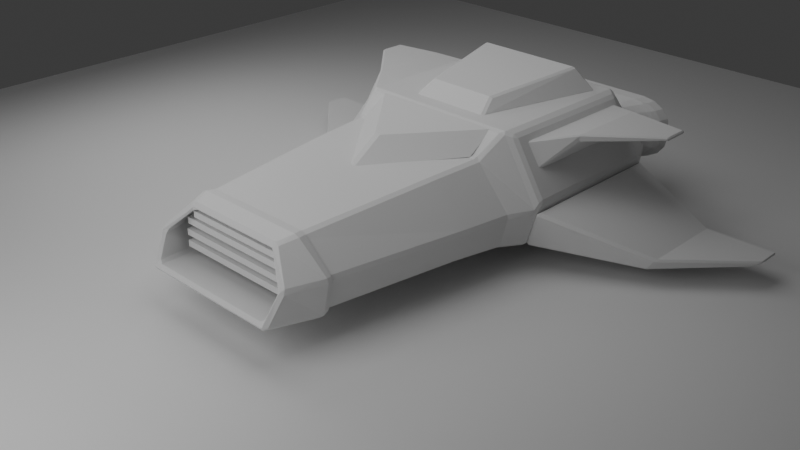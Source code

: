 # Source: final-model.blend  (saved by Blender 4.4.30; exported with 4.5.12 LTS)
import bpy
from mathutils import Matrix  # noqa: F401  (used for matrix-valued properties, if any)

bpy.ops.wm.read_factory_settings(use_empty=True)
scene = bpy.context.scene
scene.name = 'Scene'

# ---- collections
col_defaults = bpy.data.collections.new('defaults'); scene.collection.children.link(col_defaults)
col_collection = bpy.data.collections.new('Collection'); scene.collection.children.link(col_collection)

# ---- materials (node trees are filled in below, after node groups)
mat_material = bpy.data.materials.new('Material')
mat_material.alpha_threshold = 0.0
mat_material.roughness = 0.5
mat_material.line_color = (0.0, 0.0, 0.0, 1.0)

# ---- material node trees
mat_material.use_nodes = True; mat_material.node_tree.nodes.clear()
_N = mat_material.node_tree.nodes; _L = mat_material.node_tree.links
n0 = _N.new('ShaderNodeOutputMaterial'); n0.name = 'Material Output'; n0.location = (300, 300)
n1 = _N.new('ShaderNodeBsdfPrincipled'); n1.name = 'Principled BSDF'; n1.location = (10, 300)
n1.inputs[3].default_value = 1.45
_L.new(n1.outputs[0], n0.inputs[0])
n0.is_active_output = True

# ---- world
world_world = bpy.data.worlds.new('World'); scene.world = world_world
world_world.use_nodes = True; world_world.node_tree.nodes.clear()
_N = world_world.node_tree.nodes; _L = world_world.node_tree.links
n0 = _N.new('ShaderNodeOutputWorld'); n0.name = 'World Output'; n0.location = (300, 300)
n1 = _N.new('ShaderNodeBackground'); n1.name = 'Background'; n1.location = (10, 300)
n1.inputs[0].default_value = (0.05088, 0.05088, 0.05088, 1.0)
_L.new(n1.outputs[0], n0.inputs[0])
n0.is_active_output = True
world_world.color = (0.05088, 0.05088, 0.05088)
world_world.sun_shadow_jitter_overblur = 0.0

# ---- cameras
cam_camera_001 = bpy.data.cameras.new('Camera.001')
cam_camera_001.shift_y = 0.09

# ---- lights
light_area = bpy.data.lights.new('Area', 'AREA')
light_area.energy = 800.0
light_area.size = 1.0
light_area.size_y = 1.0
light_area_001 = bpy.data.lights.new('Area.001', 'AREA')
light_area_001.energy = 1000.0
light_area_001.size = 1.0
light_area_001.size_y = 1.0
light_area_003 = bpy.data.lights.new('Area.003', 'AREA')
light_area_003.energy = 1000.0
light_area_003.size = 1.0
light_area_003.size_y = 1.0

# ---- meshes
me_plane = bpy.data.meshes.new('Plane')
me_plane.from_pydata([(-1.0, -1.0, 0.0), (1.0, -1.0, 0.0), (-1.0, 1.0, 0.0), (1.0, 1.0, 0.0)], [], [(0, 1, 3, 2)])
_uv = me_plane.uv_layers.new(name='UVMap')
_uv.uv.foreach_set('vector', [0.0, 0.0, 1.0, 0.0, 1.0, 1.0, 0.0, 1.0])
me_plane.update()
me_cube = bpy.data.meshes.new('Cube')
me_cube.from_pydata([(2.805, -0.738, 1.272), (3.88, -0.738, -1.634), (2.661, -2.646, 1.197), (3.681, -2.646, -1.512), (-2.805, -0.738, 1.272), (-3.881, -0.738, -1.634), (-2.661, -2.646, 1.197), (-3.681, -2.646, -1.512), (4.235, -0.738, -0.357), (-4.018, -2.646, -0.3366), (4.017, -2.646, -0.3366), (-4.236, -0.738, -0.357), (-3.256, -8.076, -0.2652), (-2.156, -8.076, 0.8666), (3.255, -8.076, -0.2652), (2.982, -8.076, -1.484), (2.156, -8.076, 0.8666), (-2.983, -8.076, -1.484), (3.39, 7.351, -0.9192), (-3.391, 7.351, -0.9192), (4.05, 7.351, -0.3069), (-4.05, 7.351, -0.3069), (-2.683, 7.351, 1.098), (2.682, 7.351, 1.098), (4.213, 0.2223, -1.757), (-4.214, 0.2223, -1.757), (4.65, 0.4648, -0.1076), (-4.647, 0.4648, -0.09067), (-3.357, 0.4648, 1.922), (3.36, 0.4648, 1.905), (-3.308, 6.114, 1.889), (4.138, 6.357, -1.76), (-4.139, 6.357, -1.76), (4.575, 6.114, -0.1006), (-4.572, 6.114, -0.08361), (3.31, 6.114, 1.872), (-2.651, -6.917, -0.2965), (-1.821, -6.552, 0.4984), (2.651, -6.917, -0.2965), (2.469, -7.099, -1.159), (1.82, -6.552, 0.4984), (-2.469, -7.099, -1.159), (3.046, 0.2223, 2.031), (4.599, 0.2223, -0.3911), (-3.046, 0.2223, 2.031), (-4.599, 0.2223, -0.3911), (-2.992, 6.357, 1.996), (2.991, 6.357, 1.996), (4.517, 6.357, -0.3834), (-4.517, 6.357, -0.3834)], [], [(0, 4, 6, 2), (6, 9, 12, 13), (9, 6, 4, 11), (5, 1, 3, 7), (8, 0, 2, 10), (11, 4, 44, 45), (1, 5, 25, 24), (1, 8, 10, 3), (7, 9, 11, 5), (10, 2, 16, 14), (7, 3, 15, 17), (2, 6, 13, 16), (3, 10, 14, 15), (9, 7, 17, 12), (21, 22, 23, 20), (19, 21, 20, 18), (21, 19, 32, 49), (22, 21, 49, 46), (4, 0, 42, 44), (18, 20, 48, 31), (43, 24, 31, 48), (27, 28, 30, 34), (25, 45, 49, 32), (29, 26, 33, 35), (24, 25, 32, 31), (44, 42, 47, 46), (5, 11, 45, 25), (23, 22, 46, 47), (0, 8, 43, 42), (8, 1, 24, 43), (19, 18, 31, 32), (20, 23, 47, 48), (36, 41, 39, 38, 40, 37), (26, 29, 42, 43), (28, 27, 45, 44), (30, 28, 44, 46), (35, 33, 48, 47), (34, 30, 46, 49), (27, 34, 49, 45), (33, 26, 43, 48), (29, 35, 47, 42)])
_uv = me_cube.uv_layers.new(name='UVMap')
_uv.uv.foreach_set('vector', [0.625, 0.5, 0.875, 0.5, 0.875, 0.75, 0.625, 0.75, 0.625, 0.0, 0.4617, 0.0, 0.4617, 0.0, 0.625, 0.0, 0.4617, 0.0, 0.625, 0.0, 0.625, 0.25, 0.4617, 0.25, 0.125, 0.5, 0.375, 0.5, 0.375, 0.75, 0.125, 0.75, 0.4617, 0.5, 0.625, 0.5, 0.625, 0.75, 0.4617, 0.75, 0.4617, 0.25, 0.625, 0.25, 0.625, 0.25, 0.4617, 0.25, 0.375, 0.5, 0.125, 0.5, 0.125, 0.5, 0.375, 0.5, 0.375, 0.5, 0.4617, 0.5, 0.4617, 0.75, 0.375, 0.75, 0.375, 0.0, 0.4617, 0.0, 0.4617, 0.25, 0.375, 0.25, 0.4617, 0.75, 0.625, 0.75, 0.625, 0.75, 0.4617, 0.75, 0.125, 0.75, 0.375, 0.75, 0.375, 0.75, 0.125, 0.75, 0.625, 0.75, 0.875, 0.75, 0.875, 0.75, 0.625, 0.75, 0.375, 0.75, 0.4617, 0.75, 0.4617, 0.75, 0.375, 0.75, 0.4617, 0.0, 0.375, 0.0, 0.375, 0.0, 0.4617, 0.0, 0.4617, 0.25, 0.625, 0.25, 0.625, 0.5, 0.4617, 0.5, 0.375, 0.25, 0.4617, 0.25, 0.4617, 0.5, 0.375, 0.5, 0.4617, 0.25, 0.375, 0.25, 0.375, 0.25, 0.4617, 0.25, 0.625, 0.25, 0.4617, 0.25, 0.4617, 0.25, 0.625, 0.25, 0.875, 0.5, 0.625, 0.5, 0.625, 0.5, 0.875, 0.5, 0.375, 0.5, 0.4617, 0.5, 0.4617, 0.5, 0.375, 0.5, 0.4617, 0.5, 0.375, 0.5, 0.375, 0.5, 0.4617, 0.5, 0.4755, 0.25, 0.6112, 0.25, 0.611, 0.25, 0.4757, 0.25, 0.375, 0.25, 0.4617, 0.25, 0.4617, 0.25, 0.375, 0.25, 0.6112, 0.5, 0.4755, 0.5, 0.4757, 0.5, 0.611, 0.5, 0.375, 0.5, 0.125, 0.5, 0.125, 0.5, 0.375, 0.5, 0.875, 0.5, 0.625, 0.5, 0.625, 0.5, 0.875, 0.5, 0.375, 0.25, 0.4617, 0.25, 0.4617, 0.25, 0.375, 0.25, 0.625, 0.5, 0.625, 0.25, 0.625, 0.25, 0.625, 0.5, 0.625, 0.5, 0.4617, 0.5, 0.4617, 0.5, 0.625, 0.5, 0.4617, 0.5, 0.375, 0.5, 0.375, 0.5, 0.4617, 0.5, 0.375, 0.25, 0.375, 0.5, 0.375, 0.5, 0.375, 0.25, 0.4617, 0.5, 0.625, 0.5, 0.625, 0.5, 0.4617, 0.5, 0.4886, 0.08612, 0.4009, 0.04721, 0.3964, 0.7282, 0.4672, 0.7391, 0.6031, 0.7348, 0.8011, 0.6541, 0.4755, 0.5, 0.6112, 0.5, 0.625, 0.5, 0.4617, 0.5, 0.6112, 0.25, 0.4755, 0.25, 0.4617, 0.25, 0.625, 0.25, 0.611, 0.25, 0.6112, 0.25, 0.625, 0.25, 0.625, 0.25, 0.611, 0.5, 0.4757, 0.5, 0.4617, 0.5, 0.625, 0.5, 0.4757, 0.25, 0.611, 0.25, 0.625, 0.25, 0.4617, 0.25, 0.4755, 0.25, 0.4757, 0.25, 0.4617, 0.25, 0.4617, 0.25, 0.4757, 0.5, 0.4755, 0.5, 0.4617, 0.5, 0.4617, 0.5, 0.6112, 0.5, 0.611, 0.5, 0.625, 0.5, 0.625, 0.5])
me_cube.materials.append(mat_material)
me_cube.use_mirror_vertex_groups = False
me_cube.update()
me_cube_001 = bpy.data.meshes.new('Cube.001')
me_cube_001.from_pydata([(-9.681, 1.827, 6.794), (-8.128, 1.827, 9.217), (-8.074, 7.723, 9.181), (-9.599, 7.723, 6.802), (-11.41, 3.766, 9.614), (-11.46, 3.766, 8.999), (-11.37, 7.178, 9.605), (-11.4, 7.178, 9.001), (-16.38, 6.105, 9.307), (-16.43, 6.105, 8.999), (-16.34, 7.178, 9.298), (-16.37, 7.178, 9.001)], [], [(0, 3, 2, 1), (6, 7, 11, 10), (3, 0, 5, 7), (1, 2, 6, 4), (2, 3, 7, 6), (0, 1, 4, 5), (9, 8, 10, 11), (5, 4, 8, 9), (7, 5, 9, 11), (4, 6, 10, 8)])
_uv = me_cube_001.uv_layers.new(name='UVMap')
_uv.uv.foreach_set('vector', [0.4617, 0.25, 0.4617, 0.25, 0.625, 0.25, 0.625, 0.25, 0.625, 0.25, 0.4617, 0.25, 0.4617, 0.25, 0.625, 0.25, 0.4617, 0.25, 0.4617, 0.25, 0.4617, 0.25, 0.4617, 0.25, 0.625, 0.25, 0.625, 0.25, 0.625, 0.25, 0.625, 0.25, 0.625, 0.25, 0.4617, 0.25, 0.4617, 0.25, 0.625, 0.25, 0.4617, 0.25, 0.625, 0.25, 0.625, 0.25, 0.4617, 0.25, 0.4617, 0.25, 0.625, 0.25, 0.625, 0.25, 0.4617, 0.25, 0.4617, 0.25, 0.625, 0.25, 0.625, 0.25, 0.4617, 0.25, 0.4617, 0.25, 0.4617, 0.25, 0.4617, 0.25, 0.4617, 0.25, 0.625, 0.25, 0.625, 0.25, 0.625, 0.25, 0.625, 0.25])
me_cube_001.materials.append(mat_material)
me_cube_001.use_mirror_vertex_groups = False
me_cube_001.update()
me_cube_002 = bpy.data.meshes.new('Cube.002')
me_cube_002.from_pydata([(-2.196, -3.465, -0.4063), (2.196, -3.465, -0.4063), (-3.405, 3.351, -0.2419), (3.405, 3.351, -0.2419), (-1.904, -2.461, 0.3005), (1.904, -2.461, 0.3005), (-2.815, 2.866, 0.6241), (2.815, 2.866, 0.6241), (-3.817, 3.465, -0.4462), (3.817, 3.465, -0.4462), (-2.949, 2.751, 0.8284), (2.949, 2.751, 0.8284), (-3.405, 2.577, -0.2419), (3.405, 2.577, -0.2419), (-2.815, 2.092, 0.6241), (2.815, 2.092, 0.6241)], [], [(0, 8, 9, 1), (4, 5, 11, 10), (0, 1, 5, 4), (1, 9, 11, 5), (8, 0, 4, 10), (2, 6, 14, 12), (2, 3, 9, 8), (7, 6, 10, 11), (3, 7, 11, 9), (6, 2, 8, 10), (13, 12, 14, 15), (6, 7, 15, 14), (7, 3, 13, 15), (3, 2, 12, 13)])
_uv = me_cube_002.uv_layers.new(name='UVMap')
_uv.uv.foreach_set('vector', [0.875, 0.5, 0.875, 0.5, 0.625, 0.5, 0.625, 0.5, 0.875, 0.5, 0.625, 0.5, 0.625, 0.5, 0.875, 0.5, 0.875, 0.5, 0.625, 0.5, 0.625, 0.5, 0.875, 0.5, 0.625, 0.5, 0.625, 0.5, 0.625, 0.5, 0.625, 0.5, 0.875, 0.5, 0.875, 0.5, 0.875, 0.5, 0.875, 0.5, 0.8657, 0.5, 0.8649, 0.5, 0.8649, 0.5, 0.8657, 0.5, 0.8657, 0.5, 0.6343, 0.5, 0.625, 0.5, 0.875, 0.5, 0.6351, 0.5, 0.8649, 0.5, 0.875, 0.5, 0.625, 0.5, 0.6343, 0.5, 0.6351, 0.5, 0.625, 0.5, 0.625, 0.5, 0.8649, 0.5, 0.8657, 0.5, 0.875, 0.5, 0.875, 0.5, 0.6343, 0.5, 0.8657, 0.5, 0.8649, 0.5, 0.6351, 0.5, 0.8649, 0.5, 0.6351, 0.5, 0.6351, 0.5, 0.8649, 0.5, 0.6351, 0.5, 0.6343, 0.5, 0.6343, 0.5, 0.6351, 0.5, 0.6343, 0.5, 0.8657, 0.5, 0.8657, 0.5, 0.6343, 0.5])
me_cube_002.materials.append(mat_material)
me_cube_002.use_mirror_vertex_groups = False
me_cube_002.update()
me_cube_005 = bpy.data.meshes.new('Cube.005')
me_cube_005.from_pydata([(-0.1037, -2.335, -1.675), (-0.1091, -1.173, 1.269), (-2.526, 0.6271, -1.0), (-2.526, 1.648, 1.612), (0.1037, -2.335, -1.675), (0.1091, -1.173, 1.269), (2.526, 0.6271, -1.0), (2.526, 1.648, 1.612)], [], [(0, 1, 3, 2), (2, 3, 7, 6), (6, 7, 5, 4), (4, 5, 1, 0), (2, 6, 4, 0), (7, 3, 1, 5)])
_uv = me_cube_005.uv_layers.new(name='UVMap')
_uv.uv.foreach_set('vector', [0.375, 0.0, 0.625, 0.0, 0.625, 0.25, 0.375, 0.25, 0.375, 0.25, 0.625, 0.25, 0.625, 0.5, 0.375, 0.5, 0.375, 0.5, 0.625, 0.5, 0.625, 0.75, 0.375, 0.75, 0.375, 0.75, 0.625, 0.75, 0.625, 1.0, 0.375, 1.0, 0.125, 0.5, 0.375, 0.5, 0.375, 0.75, 0.125, 0.75, 0.625, 0.5, 0.875, 0.5, 0.875, 0.75, 0.625, 0.75])
me_cube_005.update()
me_cube_007 = bpy.data.meshes.new('Cube.007')
me_cube_007.from_pydata([(-3.283, -1.523, -0.3416), (-2.387, -1.523, -1.077), (-3.214, -1.523, -0.6232), (-3.02, -1.523, -0.8619), (-2.73, -1.523, -1.021), (-2.387, -1.523, 0.6634), (-3.283, -1.523, -0.07248), (-2.73, -1.523, 0.6074), (-3.02, -1.523, 0.4479), (-3.214, -1.523, 0.2091), (-3.211, -0.5469, -1.09), (-4.152, -0.5469, -0.354), (-3.602, -0.5469, -1.026), (-3.9, -0.5469, -0.8626), (-4.084, -0.5469, -0.636), (-4.152, -0.5469, -0.06005), (-3.211, -0.5469, 0.6761), (-4.084, -0.5469, 0.222), (-3.9, -0.5469, 0.4485), (-3.602, -0.5469, 0.6123), (2.387, -1.523, -1.077), (3.283, -1.523, -0.3416), (2.73, -1.523, -1.021), (3.02, -1.523, -0.8619), (3.214, -1.523, -0.6232), (3.283, -1.523, -0.07248), (2.387, -1.523, 0.6634), (3.214, -1.523, 0.2091), (3.02, -1.523, 0.4479), (2.73, -1.523, 0.6074), (4.152, -0.5469, -0.354), (3.211, -0.5469, -1.09), (4.084, -0.5469, -0.636), (3.9, -0.5469, -0.8626), (3.602, -0.5469, -1.026), (3.211, -0.5469, 0.6761), (4.152, -0.5469, -0.06005), (3.602, -0.5469, 0.6123), (3.9, -0.5469, 0.4485), (4.084, -0.5469, 0.222), (-3.7, -0.5469, -1.311), (-3.235, -0.5469, -1.387), (-4.093, -0.5469, -1.095), (-4.356, -0.5469, -0.771), (-4.449, -0.5469, -0.3894), (-3.235, -0.5469, 0.9726), (-3.7, -0.5469, 0.8967), (-4.093, -0.5469, 0.6805), (-4.356, -0.5469, 0.357), (-4.449, -0.5469, -0.02468), (3.235, -0.5469, -1.387), (3.7, -0.5469, -1.311), (4.093, -0.5469, -1.095), (4.356, -0.5469, -0.771), (4.449, -0.5469, -0.3894), (3.7, -0.5469, 0.8967), (3.235, -0.5469, 0.9726), (4.093, -0.5469, 0.6805), (4.356, -0.5469, 0.357), (4.449, -0.5469, -0.02468), (-3.152, -1.128, -0.9241), (-2.81, -1.128, -0.9799), (-3.413, -1.128, -0.7807), (-3.574, -1.128, -0.5825), (-3.634, -1.128, -0.3356), (-2.81, -1.128, 0.5659), (-3.152, -1.128, 0.51), (-3.413, -1.128, 0.3667), (-3.574, -1.128, 0.1685), (-3.634, -1.128, -0.07839), (2.81, -1.128, -0.9799), (3.152, -1.128, -0.9241), (3.413, -1.128, -0.7807), (3.574, -1.128, -0.5825), (3.634, -1.128, -0.3356), (3.152, -1.128, 0.51), (2.81, -1.128, 0.5659), (3.413, -1.128, 0.3667), (3.574, -1.128, 0.1685), (3.634, -1.128, -0.07839), (-3.083, -1.035, -1.331), (-3.525, -1.035, -1.259), (-3.9, -1.035, -1.053), (-4.151, -1.035, -0.7444), (-4.239, -1.035, -0.3808), (-3.083, -1.035, 0.9169), (-3.525, -1.035, 0.8446), (-3.9, -1.035, 0.6386), (-4.151, -1.035, 0.3303), (-4.239, -1.035, -0.03329), (3.083, -1.035, -1.331), (3.525, -1.035, -1.259), (3.9, -1.035, -1.053), (4.151, -1.035, -0.7444), (4.239, -1.035, -0.3808), (3.083, -1.035, 0.9169), (3.525, -1.035, 0.8446), (3.9, -1.035, 0.6386), (4.151, -1.035, 0.3303), (4.239, -1.035, -0.03329), (-3.152, -1.128, -0.9241), (-2.81, -1.128, -0.9799), (-3.413, -1.128, -0.7807), (-3.574, -1.128, -0.5825), (-3.634, -1.128, -0.3356), (-2.81, -1.128, 0.5659), (-3.152, -1.128, 0.51), (-3.413, -1.128, 0.3667), (-3.574, -1.128, 0.1685), (-3.634, -1.128, -0.07839), (2.81, -1.128, -0.9799), (3.152, -1.128, -0.9241), (3.413, -1.128, -0.7807), (3.574, -1.128, -0.5825), (3.634, -1.128, -0.3356), (3.152, -1.128, 0.51), (2.81, -1.128, 0.5659), (3.413, -1.128, 0.3667), (3.574, -1.128, 0.1685), (3.634, -1.128, -0.07839)], [], [(20, 22, 23, 24, 21, 25, 27, 28, 29, 26, 5, 7, 8, 9, 6, 0, 2, 3, 4, 1), (94, 99, 25, 21), (95, 85, 5, 26), (84, 89, 49, 44), (36, 30, 74, 79), (80, 1, 4, 81), (81, 4, 3, 82), (82, 3, 2, 83), (83, 2, 0, 84), (85, 45, 46, 86), (86, 46, 47, 87), (87, 47, 48, 88), (88, 48, 49, 89), (90, 50, 51, 91), (91, 51, 52, 92), (92, 52, 53, 93), (93, 53, 54, 94), (95, 26, 29, 96), (96, 29, 28, 97), (97, 28, 27, 98), (98, 27, 25, 99), (80, 90, 20, 1), (12, 10, 41, 40), (13, 12, 40, 42), (14, 13, 42, 43), (11, 14, 43, 44), (16, 19, 46, 45), (19, 18, 47, 46), (18, 17, 48, 47), (17, 15, 49, 48), (31, 34, 51, 50), (34, 33, 52, 51), (33, 32, 53, 52), (32, 30, 54, 53), (37, 35, 56, 55), (38, 37, 55, 57), (39, 38, 57, 58), (36, 39, 58, 59), (10, 31, 50, 41), (15, 11, 44, 49), (35, 16, 45, 56), (30, 36, 59, 54), (61, 60, 62, 63, 64, 69, 68, 67, 66, 65, 76, 75, 77, 78, 79, 74, 73, 72, 71, 70), (35, 37, 75, 76), (18, 19, 66, 67), (37, 38, 77, 75), (17, 18, 67, 68), (38, 39, 78, 77), (15, 17, 68, 69), (10, 12, 60, 61), (39, 36, 79, 78), (34, 31, 70, 71), (12, 13, 62, 60), (31, 10, 61, 70), (33, 34, 71, 72), (13, 14, 63, 62), (11, 15, 69, 64), (32, 33, 72, 73), (14, 11, 64, 63), (16, 35, 76, 65), (30, 32, 73, 74), (19, 16, 65, 66), (41, 50, 90, 80), (58, 98, 99, 59), (57, 97, 98, 58), (55, 96, 97, 57), (56, 95, 96, 55), (24, 93, 94, 21), (23, 92, 93, 24), (22, 91, 92, 23), (20, 90, 91, 22), (9, 88, 89, 6), (8, 87, 88, 9), (7, 86, 87, 8), (5, 85, 86, 7), (43, 83, 84, 44), (42, 82, 83, 43), (40, 81, 82, 42), (41, 80, 81, 40), (0, 6, 89, 84), (56, 45, 85, 95), (54, 59, 99, 94), (101, 100, 102, 103, 104, 109, 108, 107, 106, 105, 116, 115, 117, 118, 119, 114, 113, 112, 111, 110)])
_uv = me_cube_007.uv_layers.new(name='UVMap')
_uv.uv.foreach_set('vector', [0.375, 0.7841, 0.383, 0.771, 0.406, 0.76, 0.4402, 0.7526, 0.4807, 0.75, 0.5193, 0.75, 0.5598, 0.7526, 0.594, 0.76, 0.617, 0.771, 0.625, 0.7841, 0.625, 0.9659, 0.617, 0.979, 0.594, 0.99, 0.5598, 0.9974, 0.5193, 1.0, 0.4807, 1.0, 0.4402, 0.9974, 0.406, 0.99, 0.383, 0.979, 0.375, 0.9659, 0.4807, 0.625, 0.5193, 0.625, 0.5193, 0.75, 0.4807, 0.75, 0.6591, 0.625, 0.8409, 0.625, 0.8409, 0.75, 0.6591, 0.75, 0.4807, 0.125, 0.5193, 0.125, 0.5193, 0.25, 0.4807, 0.25, 0.5156, 0.4917, 0.4844, 0.4917, 0.4844, 0.4917, 0.5156, 0.4917, 0.1591, 0.625, 0.1591, 0.75, 0.146, 0.75, 0.146, 0.625, 0.146, 0.625, 0.146, 0.75, 0.125, 0.75, 0.125, 0.625, 0.375, 0.125, 0.375, 0.0, 0.4402, 0.0, 0.4402, 0.125, 0.4402, 0.125, 0.4402, 0.0, 0.4807, 0.0, 0.4807, 0.125, 0.8409, 0.625, 0.8409, 0.5, 0.854, 0.5, 0.854, 0.625, 0.854, 0.625, 0.854, 0.5, 0.875, 0.5, 0.875, 0.625, 0.625, 0.125, 0.625, 0.25, 0.5598, 0.25, 0.5598, 0.125, 0.5598, 0.125, 0.5598, 0.25, 0.5193, 0.25, 0.5193, 0.125, 0.3409, 0.625, 0.3409, 0.5, 0.354, 0.5, 0.354, 0.625, 0.354, 0.625, 0.354, 0.5, 0.375, 0.5, 0.375, 0.625, 0.375, 0.625, 0.375, 0.5, 0.4402, 0.5, 0.4402, 0.625, 0.4402, 0.625, 0.4402, 0.5, 0.4807, 0.5, 0.4807, 0.625, 0.6591, 0.625, 0.6591, 0.75, 0.646, 0.75, 0.646, 0.625, 0.646, 0.625, 0.646, 0.75, 0.625, 0.75, 0.625, 0.625, 0.625, 0.625, 0.625, 0.75, 0.5598, 0.75, 0.5598, 0.625, 0.5598, 0.625, 0.5598, 0.75, 0.5193, 0.75, 0.5193, 0.625, 0.1591, 0.625, 0.3409, 0.625, 0.3409, 0.75, 0.1591, 0.75, 0.4132, 0.2738, 0.4064, 0.2848, 0.375, 0.2841, 0.383, 0.271, 0.4305, 0.2654, 0.4132, 0.2738, 0.383, 0.271, 0.406, 0.26, 0.4545, 0.2602, 0.4305, 0.2654, 0.406, 0.26, 0.4402, 0.2526, 0.4844, 0.2583, 0.4545, 0.2602, 0.4402, 0.2526, 0.4807, 0.25, 0.5936, 0.2848, 0.5868, 0.2738, 0.617, 0.271, 0.625, 0.2841, 0.5868, 0.2738, 0.5695, 0.2654, 0.594, 0.26, 0.617, 0.271, 0.5695, 0.2654, 0.5455, 0.2602, 0.5598, 0.2526, 0.594, 0.26, 0.5455, 0.2602, 0.5156, 0.2583, 0.5193, 0.25, 0.5598, 0.2526, 0.4064, 0.4652, 0.4132, 0.4762, 0.383, 0.479, 0.375, 0.4659, 0.4132, 0.4762, 0.4305, 0.4846, 0.406, 0.49, 0.383, 0.479, 0.4305, 0.4846, 0.4545, 0.4898, 0.4402, 0.4974, 0.406, 0.49, 0.4545, 0.4898, 0.4844, 0.4917, 0.4807, 0.5, 0.4402, 0.4974, 0.5868, 0.4762, 0.5936, 0.4652, 0.625, 0.4659, 0.617, 0.479, 0.5695, 0.4846, 0.5868, 0.4762, 0.617, 0.479, 0.594, 0.49, 0.5455, 0.4898, 0.5695, 0.4846, 0.594, 0.49, 0.5598, 0.4974, 0.5156, 0.4917, 0.5455, 0.4898, 0.5598, 0.4974, 0.5193, 0.5, 0.4064, 0.2848, 0.4064, 0.4652, 0.375, 0.4659, 0.375, 0.2841, 0.5156, 0.2583, 0.4844, 0.2583, 0.4807, 0.25, 0.5193, 0.25, 0.5936, 0.4652, 0.5936, 0.2848, 0.625, 0.2841, 0.625, 0.4659, 0.4844, 0.4917, 0.5156, 0.4917, 0.5193, 0.5, 0.4807, 0.5, 0.4064, 0.2848, 0.4132, 0.2738, 0.4305, 0.2654, 0.4545, 0.2602, 0.4844, 0.2583, 0.5156, 0.2583, 0.5455, 0.2602, 0.5695, 0.2654, 0.5868, 0.2738, 0.5936, 0.2848, 0.5936, 0.4652, 0.5868, 0.4762, 0.5695, 0.4846, 0.5455, 0.4898, 0.5156, 0.4917, 0.4844, 0.4917, 0.4545, 0.4898, 0.4305, 0.4846, 0.4132, 0.4762, 0.4064, 0.4652, 0.5936, 0.4652, 0.5868, 0.4762, 0.5868, 0.4762, 0.5936, 0.4652, 0.5695, 0.2654, 0.5868, 0.2738, 0.5868, 0.2738, 0.5695, 0.2654, 0.5868, 0.4762, 0.5695, 0.4846, 0.5695, 0.4846, 0.5868, 0.4762, 0.5455, 0.2602, 0.5695, 0.2654, 0.5695, 0.2654, 0.5455, 0.2602, 0.5695, 0.4846, 0.5455, 0.4898, 0.5455, 0.4898, 0.5695, 0.4846, 0.5156, 0.2583, 0.5455, 0.2602, 0.5455, 0.2602, 0.5156, 0.2583, 0.4064, 0.2848, 0.4132, 0.2738, 0.4132, 0.2738, 0.4064, 0.2848, 0.5455, 0.4898, 0.5156, 0.4917, 0.5156, 0.4917, 0.5455, 0.4898, 0.4132, 0.4762, 0.4064, 0.4652, 0.4064, 0.4652, 0.4132, 0.4762, 0.4132, 0.2738, 0.4305, 0.2654, 0.4305, 0.2654, 0.4132, 0.2738, 0.4064, 0.4652, 0.4064, 0.2848, 0.4064, 0.2848, 0.4064, 0.4652, 0.4305, 0.4846, 0.4132, 0.4762, 0.4132, 0.4762, 0.4305, 0.4846, 0.4305, 0.2654, 0.4545, 0.2602, 0.4545, 0.2602, 0.4305, 0.2654, 0.4844, 0.2583, 0.5156, 0.2583, 0.5156, 0.2583, 0.4844, 0.2583, 0.4545, 0.4898, 0.4305, 0.4846, 0.4305, 0.4846, 0.4545, 0.4898, 0.4545, 0.2602, 0.4844, 0.2583, 0.4844, 0.2583, 0.4545, 0.2602, 0.5936, 0.2848, 0.5936, 0.4652, 0.5936, 0.4652, 0.5936, 0.2848, 0.4844, 0.4917, 0.4545, 0.4898, 0.4545, 0.4898, 0.4844, 0.4917, 0.5868, 0.2738, 0.5936, 0.2848, 0.5936, 0.2848, 0.5868, 0.2738, 0.1591, 0.5, 0.3409, 0.5, 0.3409, 0.625, 0.1591, 0.625, 0.5598, 0.5, 0.5598, 0.625, 0.5193, 0.625, 0.5193, 0.5, 0.625, 0.5, 0.625, 0.625, 0.5598, 0.625, 0.5598, 0.5, 0.646, 0.5, 0.646, 0.625, 0.625, 0.625, 0.625, 0.5, 0.6591, 0.5, 0.6591, 0.625, 0.646, 0.625, 0.646, 0.5, 0.4402, 0.75, 0.4402, 0.625, 0.4807, 0.625, 0.4807, 0.75, 0.375, 0.75, 0.375, 0.625, 0.4402, 0.625, 0.4402, 0.75, 0.354, 0.75, 0.354, 0.625, 0.375, 0.625, 0.375, 0.75, 0.3409, 0.75, 0.3409, 0.625, 0.354, 0.625, 0.354, 0.75, 0.5598, 0.0, 0.5598, 0.125, 0.5193, 0.125, 0.5193, 0.0, 0.625, 0.0, 0.625, 0.125, 0.5598, 0.125, 0.5598, 0.0, 0.854, 0.75, 0.854, 0.625, 0.875, 0.625, 0.875, 0.75, 0.8409, 0.75, 0.8409, 0.625, 0.854, 0.625, 0.854, 0.75, 0.4402, 0.25, 0.4402, 0.125, 0.4807, 0.125, 0.4807, 0.25, 0.375, 0.25, 0.375, 0.125, 0.4402, 0.125, 0.4402, 0.25, 0.146, 0.5, 0.146, 0.625, 0.125, 0.625, 0.125, 0.5, 0.1591, 0.5, 0.1591, 0.625, 0.146, 0.625, 0.146, 0.5, 0.4807, 0.0, 0.5193, 0.0, 0.5193, 0.125, 0.4807, 0.125, 0.6591, 0.5, 0.8409, 0.5, 0.8409, 0.625, 0.6591, 0.625, 0.4807, 0.5, 0.5193, 0.5, 0.5193, 0.625, 0.4807, 0.625, 0.4064, 0.2848, 0.4132, 0.2738, 0.4305, 0.2654, 0.4545, 0.2602, 0.4844, 0.2583, 0.5156, 0.2583, 0.5455, 0.2602, 0.5695, 0.2654, 0.5868, 0.2738, 0.5936, 0.2848, 0.5936, 0.4652, 0.5868, 0.4762, 0.5695, 0.4846, 0.5455, 0.4898, 0.5156, 0.4917, 0.4844, 0.4917, 0.4545, 0.4898, 0.4305, 0.4846, 0.4132, 0.4762, 0.4064, 0.4652])
me_cube_007.update()
me_cube_009 = bpy.data.meshes.new('Cube.009')
me_cube_009.from_pydata([(4.213, 1.641, 0.8822), (4.139, 7.775, 0.8796), (4.599, 1.641, 2.248), (4.517, 7.775, 2.256), (8.121, 3.637, 1.034), (7.735, 3.637, 0.5137), (8.039, 6.992, 1.041), (7.661, 6.992, 0.5111), (10.73, 6.034, 1.034), (10.34, 6.034, 0.7031), (10.71, 7.022, 1.041), (10.33, 7.022, 0.7005)], [], [(2, 3, 1, 0), (6, 4, 8, 10), (0, 1, 7, 5), (2, 0, 5, 4), (3, 2, 4, 6), (1, 3, 6, 7), (8, 9, 11, 10), (7, 6, 10, 11), (5, 7, 11, 9), (4, 5, 9, 8)])
_uv = me_cube_009.uv_layers.new(name='UVMap')
_uv.uv.foreach_set('vector', [0.4617, 0.5, 0.4617, 0.5, 0.375, 0.5, 0.375, 0.5, 0.4617, 0.5, 0.4617, 0.5, 0.4617, 0.5, 0.4617, 0.5, 0.375, 0.5, 0.375, 0.5, 0.375, 0.5, 0.375, 0.5, 0.4617, 0.5, 0.375, 0.5, 0.375, 0.5, 0.4617, 0.5, 0.4617, 0.5, 0.4617, 0.5, 0.4617, 0.5, 0.4617, 0.5, 0.375, 0.5, 0.4617, 0.5, 0.4617, 0.5, 0.375, 0.5, 0.4617, 0.5, 0.375, 0.5, 0.375, 0.5, 0.4617, 0.5, 0.375, 0.5, 0.4617, 0.5, 0.4617, 0.5, 0.375, 0.5, 0.375, 0.5, 0.375, 0.5, 0.375, 0.5, 0.375, 0.5, 0.4617, 0.5, 0.375, 0.5, 0.375, 0.5, 0.4617, 0.5])
me_cube_009.materials.append(mat_material)
me_cube_009.use_mirror_vertex_groups = False
me_cube_009.update()
me_cube_012 = bpy.data.meshes.new('Cube.012')
me_cube_012.from_pydata([(-1.0, -1.0, -1.0), (-1.0, -1.0, 1.0), (-1.0, 1.0, -1.0), (-1.0, 1.0, 1.0), (1.0, -1.0, -1.0), (1.0, -1.0, 1.0), (1.0, 1.0, -1.0), (1.0, 1.0, 1.0), (-1.0, -1.0, 2.657), (-1.0, -1.0, 4.657), (-1.0, 1.0, 2.657), (-1.0, 1.0, 4.657), (1.0, -1.0, 2.657), (1.0, -1.0, 4.657), (1.0, 1.0, 2.657), (1.0, 1.0, 4.657), (-0.9688, -1.0, 6.52), (-0.9688, -1.0, 8.52), (-0.9688, 1.0, 6.52), (-0.9688, 1.0, 8.52), (0.9688, -1.0, 6.52), (0.9688, -1.0, 8.52), (0.9688, 1.0, 6.52), (0.9688, 1.0, 8.52), (-0.8267, -1.0, 9.528), (-0.8267, -1.0, 11.53), (-0.8267, 1.0, 9.528), (-0.8267, 1.0, 11.53), (0.8267, -1.0, 9.528), (0.8267, -1.0, 11.53), (0.8267, 1.0, 9.528), (0.8267, 1.0, 11.53)], [], [(0, 1, 3, 2), (2, 3, 7, 6), (6, 7, 5, 4), (4, 5, 1, 0), (2, 6, 4, 0), (7, 3, 1, 5), (8, 9, 11, 10), (10, 11, 15, 14), (14, 15, 13, 12), (12, 13, 9, 8), (10, 14, 12, 8), (15, 11, 9, 13), (16, 17, 19, 18), (18, 19, 23, 22), (22, 23, 21, 20), (20, 21, 17, 16), (18, 22, 20, 16), (23, 19, 17, 21), (24, 25, 27, 26), (26, 27, 31, 30), (30, 31, 29, 28), (28, 29, 25, 24), (26, 30, 28, 24), (31, 27, 25, 29)])
_uv = me_cube_012.uv_layers.new(name='UVMap')
_uv.uv.foreach_set('vector', [0.375, 0.0, 0.625, 0.0, 0.625, 0.25, 0.375, 0.25, 0.375, 0.25, 0.625, 0.25, 0.625, 0.5, 0.375, 0.5, 0.375, 0.5, 0.625, 0.5, 0.625, 0.75, 0.375, 0.75, 0.375, 0.75, 0.625, 0.75, 0.625, 1.0, 0.375, 1.0, 0.125, 0.5, 0.375, 0.5, 0.375, 0.75, 0.125, 0.75, 0.625, 0.5, 0.875, 0.5, 0.875, 0.75, 0.625, 0.75, 0.375, 0.0, 0.625, 0.0, 0.625, 0.25, 0.375, 0.25, 0.375, 0.25, 0.625, 0.25, 0.625, 0.5, 0.375, 0.5, 0.375, 0.5, 0.625, 0.5, 0.625, 0.75, 0.375, 0.75, 0.375, 0.75, 0.625, 0.75, 0.625, 1.0, 0.375, 1.0, 0.125, 0.5, 0.375, 0.5, 0.375, 0.75, 0.125, 0.75, 0.625, 0.5, 0.875, 0.5, 0.875, 0.75, 0.625, 0.75, 0.375, 0.0, 0.625, 0.0, 0.625, 0.25, 0.375, 0.25, 0.375, 0.25, 0.625, 0.25, 0.625, 0.5, 0.375, 0.5, 0.375, 0.5, 0.625, 0.5, 0.625, 0.75, 0.375, 0.75, 0.375, 0.75, 0.625, 0.75, 0.625, 1.0, 0.375, 1.0, 0.125, 0.5, 0.375, 0.5, 0.375, 0.75, 0.125, 0.75, 0.625, 0.5, 0.875, 0.5, 0.875, 0.75, 0.625, 0.75, 0.375, 0.0, 0.625, 0.0, 0.625, 0.25, 0.375, 0.25, 0.375, 0.25, 0.625, 0.25, 0.625, 0.5, 0.375, 0.5, 0.375, 0.5, 0.625, 0.5, 0.625, 0.75, 0.375, 0.75, 0.375, 0.75, 0.625, 0.75, 0.625, 1.0, 0.375, 1.0, 0.125, 0.5, 0.375, 0.5, 0.375, 0.75, 0.125, 0.75, 0.625, 0.5, 0.875, 0.5, 0.875, 0.75, 0.625, 0.75])
me_cube_012.update()
me_cube_016 = bpy.data.meshes.new('Cube.016')
me_cube_016.from_pydata([(-3.152, -1.128, -0.9241), (-2.81, -1.128, -0.9799), (-3.413, -1.128, -0.7807), (-3.574, -1.128, -0.5825), (-3.634, -1.128, -0.3356), (-2.81, -1.128, 0.5659), (-3.152, -1.128, 0.51), (-3.413, -1.128, 0.3667), (-3.574, -1.128, 0.1685), (-3.634, -1.128, -0.07839), (2.81, -1.128, -0.9799), (3.152, -1.128, -0.9241), (3.413, -1.128, -0.7807), (3.574, -1.128, -0.5825), (3.634, -1.128, -0.3356), (3.152, -1.128, 0.51), (2.81, -1.128, 0.5659), (3.413, -1.128, 0.3667), (3.574, -1.128, 0.1685), (3.634, -1.128, -0.07839), (-3.152, -1.445, -0.9241), (-2.81, -1.445, -0.9799), (-3.413, -1.445, -0.7807), (-3.574, -1.445, -0.5825), (-3.634, -1.445, -0.3356), (-2.81, -1.445, 0.5659), (-3.152, -1.445, 0.51), (-3.413, -1.445, 0.3667), (-3.574, -1.445, 0.1685), (-3.634, -1.445, -0.07839), (2.81, -1.445, -0.9799), (3.152, -1.445, -0.9241), (3.413, -1.445, -0.7807), (3.574, -1.445, -0.5825), (3.634, -1.445, -0.3356), (3.152, -1.445, 0.51), (2.81, -1.445, 0.5659), (3.413, -1.445, 0.3667), (3.574, -1.445, 0.1685), (3.634, -1.445, -0.07839)], [], [(1, 10, 11, 12, 13, 14, 19, 18, 17, 15, 16, 5, 6, 7, 8, 9, 4, 3, 2, 0), (21, 20, 22, 23, 24, 29, 28, 27, 26, 25, 36, 35, 37, 38, 39, 34, 33, 32, 31, 30), (11, 10, 30, 31), (0, 2, 22, 20), (10, 1, 21, 30), (12, 11, 31, 32), (2, 3, 23, 22), (4, 9, 29, 24), (13, 12, 32, 33), (3, 4, 24, 23), (5, 16, 36, 25), (14, 13, 33, 34), (6, 5, 25, 26), (19, 14, 34, 39), (16, 15, 35, 36), (7, 6, 26, 27), (15, 17, 37, 35), (8, 7, 27, 28), (17, 18, 38, 37), (9, 8, 28, 29), (1, 0, 20, 21), (18, 19, 39, 38)])
_uv = me_cube_016.uv_layers.new(name='UVMap')
_uv.uv.foreach_set('vector', [0.4064, 0.2848, 0.4064, 0.4652, 0.4132, 0.4762, 0.4305, 0.4846, 0.4545, 0.4898, 0.4844, 0.4917, 0.5156, 0.4917, 0.5455, 0.4898, 0.5695, 0.4846, 0.5868, 0.4762, 0.5936, 0.4652, 0.5936, 0.2848, 0.5868, 0.2738, 0.5695, 0.2654, 0.5455, 0.2602, 0.5156, 0.2583, 0.4844, 0.2583, 0.4545, 0.2602, 0.4305, 0.2654, 0.4132, 0.2738, 0.4064, 0.2848, 0.4132, 0.2738, 0.4305, 0.2654, 0.4545, 0.2602, 0.4844, 0.2583, 0.5156, 0.2583, 0.5455, 0.2602, 0.5695, 0.2654, 0.5868, 0.2738, 0.5936, 0.2848, 0.5936, 0.4652, 0.5868, 0.4762, 0.5695, 0.4846, 0.5455, 0.4898, 0.5156, 0.4917, 0.4844, 0.4917, 0.4545, 0.4898, 0.4305, 0.4846, 0.4132, 0.4762, 0.4064, 0.4652, 0.4132, 0.4762, 0.4064, 0.4652, 0.4064, 0.4652, 0.4132, 0.4762, 0.4132, 0.2738, 0.4305, 0.2654, 0.4305, 0.2654, 0.4132, 0.2738, 0.4064, 0.4652, 0.4064, 0.2848, 0.4064, 0.2848, 0.4064, 0.4652, 0.4305, 0.4846, 0.4132, 0.4762, 0.4132, 0.4762, 0.4305, 0.4846, 0.4305, 0.2654, 0.4545, 0.2602, 0.4545, 0.2602, 0.4305, 0.2654, 0.4844, 0.2583, 0.5156, 0.2583, 0.5156, 0.2583, 0.4844, 0.2583, 0.4545, 0.4898, 0.4305, 0.4846, 0.4305, 0.4846, 0.4545, 0.4898, 0.4545, 0.2602, 0.4844, 0.2583, 0.4844, 0.2583, 0.4545, 0.2602, 0.5936, 0.2848, 0.5936, 0.4652, 0.5936, 0.4652, 0.5936, 0.2848, 0.4844, 0.4917, 0.4545, 0.4898, 0.4545, 0.4898, 0.4844, 0.4917, 0.5868, 0.2738, 0.5936, 0.2848, 0.5936, 0.2848, 0.5868, 0.2738, 0.5156, 0.4917, 0.4844, 0.4917, 0.4844, 0.4917, 0.5156, 0.4917, 0.5936, 0.4652, 0.5868, 0.4762, 0.5868, 0.4762, 0.5936, 0.4652, 0.5695, 0.2654, 0.5868, 0.2738, 0.5868, 0.2738, 0.5695, 0.2654, 0.5868, 0.4762, 0.5695, 0.4846, 0.5695, 0.4846, 0.5868, 0.4762, 0.5455, 0.2602, 0.5695, 0.2654, 0.5695, 0.2654, 0.5455, 0.2602, 0.5695, 0.4846, 0.5455, 0.4898, 0.5455, 0.4898, 0.5695, 0.4846, 0.5156, 0.2583, 0.5455, 0.2602, 0.5455, 0.2602, 0.5156, 0.2583, 0.4064, 0.2848, 0.4132, 0.2738, 0.4132, 0.2738, 0.4064, 0.2848, 0.5455, 0.4898, 0.5156, 0.4917, 0.5156, 0.4917, 0.5455, 0.4898])
me_cube_016.update()
me_cube_017 = bpy.data.meshes.new('Cube.017')
me_cube_017.from_pydata([(-3.255, 0.4841, 0.0422), (-2.156, 0.3088, 1.174), (3.255, 0.4841, 0.0422), (2.983, 0.4498, -1.278), (2.156, 0.3088, 1.174), (-2.983, 0.4498, -1.278), (-2.651, -0.9478, 0.01086), (-1.82, -0.3899, 0.8058), (2.651, -0.9478, 0.01086), (2.469, -1.429, -0.8517), (1.82, -0.3899, 0.8058), (-2.469, -1.429, -0.8517), (-2.891, -0.9267, 0.07637), (-1.915, -0.3224, 1.016), (2.891, -0.9267, 0.07637), (2.649, -1.496, -1.062), (1.915, -0.3224, 1.016), (-2.649, -1.496, -1.062), (-3.208, 0.7547, 0.01403), (-2.076, 0.6908, 1.15), (3.208, 0.7547, 0.01403), (2.971, 0.7413, -1.119), (2.076, 0.6908, 1.15), (-2.971, 0.7413, -1.119)], [], [(0, 5, 17, 12), (6, 11, 23, 18), (4, 1, 13, 16), (1, 0, 12, 13), (2, 4, 16, 14), (5, 3, 15, 17), (3, 2, 14, 15), (6, 7, 13, 12), (8, 9, 15, 14), (7, 10, 16, 13), (9, 11, 17, 15), (11, 6, 12, 17), (10, 8, 14, 16), (10, 7, 19, 22), (7, 6, 18, 19), (8, 10, 22, 20), (11, 9, 21, 23), (9, 8, 20, 21), (1, 19, 18, 0), (18, 23, 5, 0), (23, 21, 3, 5), (21, 20, 2, 3), (20, 22, 4, 2), (22, 19, 1, 4)])
_uv = me_cube_017.uv_layers.new(name='UVMap')
_uv.uv.foreach_set('vector', [0.4617, 0.0, 0.375, 0.0, 0.375, 0.0, 0.4617, 0.0, 0.4886, 0.08612, 0.4009, 0.04721, 0.4009, 0.04721, 0.4886, 0.08612, 0.625, 0.75, 0.875, 0.75, 0.875, 0.75, 0.625, 0.75, 0.625, 0.0, 0.4617, 0.0, 0.4617, 0.0, 0.625, 0.0, 0.4617, 0.75, 0.625, 0.75, 0.625, 0.75, 0.4617, 0.75, 0.125, 0.75, 0.375, 0.75, 0.375, 0.75, 0.125, 0.75, 0.375, 0.75, 0.4617, 0.75, 0.4617, 0.75, 0.375, 0.75, 0.4886, 0.08612, 0.8011, 0.6541, 0.875, 0.75, 0.4617, 0.0, 0.4672, 0.7391, 0.3964, 0.7282, 0.375, 0.75, 0.4617, 0.75, 0.8011, 0.6541, 0.6031, 0.7348, 0.625, 0.75, 0.875, 0.75, 0.3964, 0.7282, 0.4009, 0.04721, 0.375, 0.0, 0.375, 0.75, 0.4009, 0.04721, 0.4886, 0.08612, 0.4617, 0.0, 0.375, 0.0, 0.6031, 0.7348, 0.4672, 0.7391, 0.4617, 0.75, 0.625, 0.75, 0.6031, 0.7348, 0.8011, 0.6541, 0.8011, 0.6541, 0.6031, 0.7348, 0.8011, 0.6541, 0.4886, 0.08612, 0.4886, 0.08612, 0.8011, 0.6541, 0.4672, 0.7391, 0.6031, 0.7348, 0.6031, 0.7348, 0.4672, 0.7391, 0.4009, 0.04721, 0.3964, 0.7282, 0.3964, 0.7282, 0.4009, 0.04721, 0.3964, 0.7282, 0.4672, 0.7391, 0.4672, 0.7391, 0.3964, 0.7282, 0.875, 0.75, 0.8011, 0.6541, 0.4886, 0.08612, 0.4617, 0.0, 0.4886, 0.08612, 0.4009, 0.04721, 0.125, 0.75, 0.4617, 0.0, 0.4009, 0.04721, 0.3964, 0.7282, 0.375, 0.75, 0.125, 0.75, 0.3964, 0.7282, 0.4672, 0.7391, 0.4617, 0.75, 0.375, 0.75, 0.4672, 0.7391, 0.6031, 0.7348, 0.625, 0.75, 0.4617, 0.75, 0.6031, 0.7348, 0.8011, 0.6541, 0.875, 0.75, 0.625, 0.75])
me_cube_017.materials.append(mat_material)
me_cube_017.use_mirror_vertex_groups = False
me_cube_017.update()

# ---- objects
ob_camera = bpy.data.objects.new('Camera', cam_camera_001)
ob_plane = bpy.data.objects.new('Plane', me_plane)
ob_area = bpy.data.objects.new('Area', light_area)
ob_area_001 = bpy.data.objects.new('Area.001', light_area_001)
ob_area_003 = bpy.data.objects.new('Area.003', light_area_003)
ob_cube = bpy.data.objects.new('Cube', me_cube)
ob_cube_001 = bpy.data.objects.new('Cube.001', me_cube_001)
ob_cube_002 = bpy.data.objects.new('Cube.002', me_cube_002)
ob_cube_003 = bpy.data.objects.new('Cube.003', me_cube_005)
ob_cube_004 = bpy.data.objects.new('Cube.004', me_cube_007)
ob_wing = bpy.data.objects.new('WING', me_cube_009)
ob_cube_005 = bpy.data.objects.new('Cube.005', me_cube_012)
ob_cube_006 = bpy.data.objects.new('Cube.006', me_cube_016)
ob_cube_007 = bpy.data.objects.new('Cube.007', me_cube_017)

# ---- transforms, parenting, visibility, modifiers, constraints
ob_camera.location = (24.96, -25.08, 18.26)
ob_camera.rotation_euler = (1.047, 0.0, 0.7854)
ob_plane.location = (0.0, 0.0, 0.0)
ob_plane.scale = (25.41, 25.41, 25.41)
ob_plane.hide_select = True
ob_area.location = (0.0, 0.0, 18.16)
ob_area.scale = (14.89, 14.89, 14.89)
ob_area.hide_select = True
ob_area_001.location = (0.0, -17.96, 10.14)
ob_area_001.rotation_euler = (1.047, 0.0, 0.0)
ob_area_001.scale = (14.89, 14.89, 14.89)
ob_area_001.hide_select = True
ob_area_003.location = (-16.2, 0.0, 14.64)
ob_area_003.rotation_euler = (0.0, -1.047, 0.0)
ob_area_003.scale = (14.89, 14.89, 14.89)
ob_area_003.hide_select = True
ob_cube.location = (0.0002622, 1.419, 2.639)
ob_cube.lock_rotations_4d = False
ob_cube.empty_display_type = 'ARROWS'
ob_cube.lineart.crease_threshold = 0.0
_m = ob_cube.modifiers.new('Bevel', 'BEVEL')
ob_cube_001.location = (-0.1735, 0.2373, 0.2818)
ob_cube_001.scale = (0.4177, 0.9351, 0.4283)
ob_cube_001.lock_rotations_4d = False
ob_cube_001.empty_display_type = 'ARROWS'
ob_cube_001.lineart.crease_threshold = 0.0
_m = ob_cube_001.modifiers.new('Mirror', 'MIRROR')
_m = ob_cube_001.modifiers.new('Bevel', 'BEVEL')
ob_cube_002.location = (0.0, 4.708, 4.91)
ob_cube_002.scale = (0.7152, 0.7152, 0.7152)
ob_cube_002.lock_rotations_4d = False
ob_cube_002.empty_display_type = 'ARROWS'
ob_cube_002.lineart.crease_threshold = 0.0
_m = ob_cube_002.modifiers.new('Bevel', 'BEVEL')
ob_cube_003.location = (0.0, 0.0, 4.199)
ob_cube_003.scale = (1.0, 1.0, 0.266)
ob_cube_004.location = (0.0, 10.31, 2.942)
_m = ob_cube_004.modifiers.new('Bevel', 'BEVEL')
ob_wing.location = (0.0, 0.0, 0.0)
ob_wing.lock_rotations_4d = False
ob_wing.empty_display_type = 'ARROWS'
ob_wing.lineart.crease_threshold = 0.0
_m = ob_wing.modifiers.new('Mirror', 'MIRROR')
_m = ob_wing.modifiers.new('Bevel', 'BEVEL')
ob_cube_005.location = (0.0, -6.988, 1.754)
ob_cube_005.scale = (2.568, 0.2406, 0.1136)
ob_cube_006.location = (0.0, 10.67, 2.942)
ob_cube_007.location = (-9.934e-09, -6.966, 2.332)
ob_cube_007.scale = (1.047, 1.047, 1.047)
ob_cube_007.lock_rotations_4d = False
ob_cube_007.empty_display_type = 'ARROWS'
ob_cube_007.lineart.crease_threshold = 0.0
_m = ob_cube_007.modifiers.new('Bevel', 'BEVEL')

# ---- collection membership
col_defaults.objects.link(ob_camera)
col_defaults.objects.link(ob_plane)
col_defaults.objects.link(ob_area)
col_defaults.objects.link(ob_area_001)
col_defaults.objects.link(ob_area_003)
col_collection.objects.link(ob_cube)
col_collection.objects.link(ob_cube_001)
col_collection.objects.link(ob_cube_002)
col_collection.objects.link(ob_cube_003)
col_collection.objects.link(ob_cube_004)
col_collection.objects.link(ob_wing)
col_collection.objects.link(ob_cube_005)
col_collection.objects.link(ob_cube_006)
col_collection.objects.link(ob_cube_007)

# ---- scene / render settings (as saved in the file)
scene.camera = ob_camera
scene.frame_start = 1; scene.frame_end = 250; scene.frame_set(1)
scene.render.engine = 'BLENDER_EEVEE_NEXT'
bpy.context.view_layer.update()
